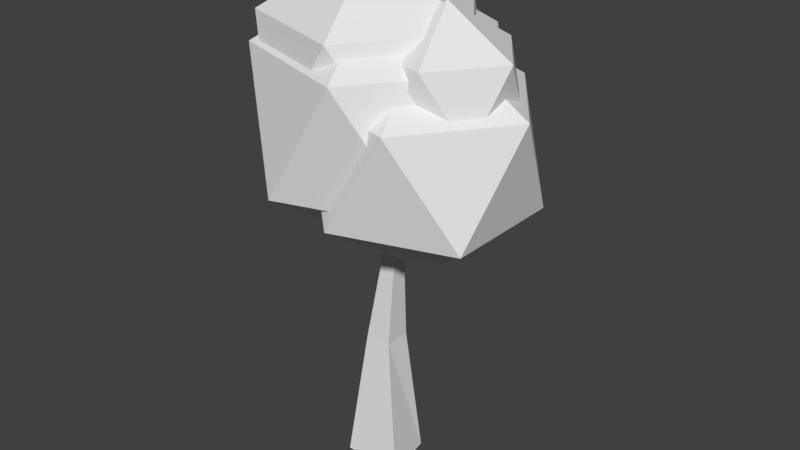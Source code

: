 # Source: Tree.blend  (saved by Blender 2.79.0; exported with 4.5.12 LTS)
import bpy
from mathutils import Matrix  # noqa: F401  (used for matrix-valued properties, if any)

bpy.ops.wm.read_factory_settings(use_empty=True)
scene = bpy.context.scene
scene.name = 'Scene'

# ---- collections
col_collection_1 = bpy.data.collections.new('Collection 1'); scene.collection.children.link(col_collection_1)

# ---- world
world_world = bpy.data.worlds.new('World'); scene.world = world_world
world_world.color = (0.05088, 0.05088, 0.05088)
world_world.use_sun_shadow = False
world_world.sun_shadow_jitter_overblur = 0.0
world_world.cycles.sampling_method = 'MANUAL'

# ---- meshes
me_icosphere_003 = bpy.data.meshes.new('Icosphere.003')
me_icosphere_003.from_pydata([(-0.1644, 0.0, 3.994), (0.9911, -0.8395, 4.877), (-0.6057, -1.358, 4.877), (-1.593, 0.0, 4.877), (-0.6057, 1.358, 4.877), (0.9911, 0.8395, 4.877), (0.277, -1.358, 6.305), (-1.32, -0.8395, 6.305), (-1.32, 0.8395, 6.305), (0.277, 1.358, 6.305), (1.264, 0.0, 6.305), (-0.1644, 0.0, 7.188), (0.9005, 0.0, 4.588), (1.638, -0.5358, 5.152), (0.6189, -0.8669, 5.152), (-0.01098, 0.0, 5.152), (0.6189, 0.8669, 5.152), (1.638, 0.5358, 5.152), (1.182, -0.8669, 6.063), (0.1631, -0.5358, 6.063), (0.1631, 0.5358, 6.063), (1.182, 0.8669, 6.063), (1.812, 0.0, 6.063), (0.9005, 0.0, 6.627), (0.0, 0.0, 3.284), (1.326, -0.9635, 4.297), (-0.5066, -1.559, 4.297), (-1.639, 0.0, 4.297), (-0.5066, 1.559, 4.297), (1.326, 0.9635, 4.297), (0.5066, -1.559, 5.936), (-1.326, -0.9635, 5.936), (-1.326, 0.9635, 5.936), (0.5066, 1.559, 5.936), (1.639, 0.0, 5.936), (0.0, 0.0, 6.949), (0.6343, 0.0, 3.135), (1.79, -0.8395, 4.018), (0.1929, -1.358, 4.018), (-0.794, 0.0, 4.018), (0.1929, 1.358, 4.018), (1.79, 0.8395, 4.018), (1.076, -1.358, 5.446), (-0.5212, -0.8395, 5.446), (-0.5212, 0.8395, 5.446), (1.076, 1.358, 5.446), (2.063, 0.0, 5.446), (0.6343, 0.0, 6.329)], [], [(0, 1, 2), (1, 0, 5), (0, 2, 3), (0, 3, 4), (0, 4, 5), (1, 5, 10), (2, 1, 6), (3, 2, 7), (4, 3, 8), (5, 4, 9), (1, 10, 6), (2, 6, 7), (3, 7, 8), (4, 8, 9), (5, 9, 10), (6, 10, 11), (7, 6, 11), (8, 7, 11), (9, 8, 11), (10, 9, 11), (12, 13, 14), (13, 12, 17), (12, 14, 15), (12, 15, 16), (12, 16, 17), (13, 17, 22), (14, 13, 18), (15, 14, 19), (16, 15, 20), (17, 16, 21), (13, 22, 18), (14, 18, 19), (15, 19, 20), (16, 20, 21), (17, 21, 22), (18, 22, 23), (19, 18, 23), (20, 19, 23), (21, 20, 23), (22, 21, 23), (24, 25, 26), (25, 24, 29), (24, 26, 27), (24, 27, 28), (24, 28, 29), (25, 29, 34), (26, 25, 30), (27, 26, 31), (28, 27, 32), (29, 28, 33), (25, 34, 30), (26, 30, 31), (27, 31, 32), (28, 32, 33), (29, 33, 34), (30, 34, 35), (31, 30, 35), (32, 31, 35), (33, 32, 35), (34, 33, 35), (36, 37, 38), (37, 36, 41), (36, 38, 39), (36, 39, 40), (36, 40, 41), (37, 41, 46), (38, 37, 42), (39, 38, 43), (40, 39, 44), (41, 40, 45), (37, 46, 42), (38, 42, 43), (39, 43, 44), (40, 44, 45), (41, 45, 46), (42, 46, 47), (43, 42, 47), (44, 43, 47), (45, 44, 47), (46, 45, 47)])
me_icosphere_003.use_remesh_preserve_volume = False
me_icosphere_003.use_remesh_preserve_attributes = False
me_icosphere_003.use_mirror_vertex_groups = False
me_icosphere_003.update()
me_cube_009 = bpy.data.meshes.new('Cube.009')
me_cube_009.from_pydata([(-0.3881, -0.3881, 3.614e-10), (-0.2012, -0.1835, 1.868), (-0.3881, 0.4484, 3.614e-10), (-0.2012, 0.1835, 1.868), (0.4484, -0.3881, -4.176e-10), (0.1658, -0.1835, 1.868), (0.3278, 0.3278, -3.053e-10), (0.1658, 0.1835, 1.868), (-0.01963, -0.1081, 2.978), (-0.01963, 0.1081, 2.978), (0.1966, 0.1081, 2.978), (0.1966, -0.1081, 2.978), (-0.02883, -0.1173, 4.188), (-0.02883, 0.1173, 4.188), (0.2058, 0.1173, 4.188), (0.2058, -0.1173, 4.188)], [], [(0, 1, 3, 2), (2, 3, 7, 6), (6, 7, 5, 4), (4, 5, 1, 0), (2, 6, 4, 0), (7, 3, 9, 10), (11, 10, 14, 15), (5, 7, 10, 11), (3, 1, 8, 9), (1, 5, 11, 8), (14, 13, 12, 15), (9, 8, 12, 13), (8, 11, 15, 12), (10, 9, 13, 14)])
me_cube_009.use_remesh_preserve_volume = False
me_cube_009.use_remesh_preserve_attributes = False
me_cube_009.use_mirror_vertex_groups = False
me_cube_009.update()
arm_armature = bpy.data.armatures.new('Armature')  # bones are not reproduced

# ---- objects
ob_armature = bpy.data.objects.new('Armature', arm_armature)
ob_icosphere_003 = bpy.data.objects.new('Icosphere.003', me_icosphere_003)
ob_cube = bpy.data.objects.new('Cube', me_cube_009)

# ---- transforms, parenting, visibility, modifiers, constraints
ob_armature.location = (0.0, 0.0, 0.0)
ob_armature.lineart.crease_threshold = 0.0
ob_icosphere_003.parent = ob_armature
ob_icosphere_003.location = (0.0, 0.0, 0.0)
ob_icosphere_003.lineart.crease_threshold = 0.0
_vg = ob_icosphere_003.vertex_groups.new(name='Bone')
_vg = ob_icosphere_003.vertex_groups.new(name='Bone.001')
_vg.add([0, 1, 2, 3, 4, 5, 6, 7, 8, 9, 10, 11, 12, 13, 14, 15, 16, 17, 18, 19, 20, 21, 22, 23, 24, 25, 26, 27, 28, 29, 30, 31, 32, 33, 34, 35, 36, 37, 38, 39, 40, 41, 42, 43, 44, 45, 46, 47], 1.0, 'REPLACE')
_m = ob_icosphere_003.modifiers.new('Armature', 'ARMATURE')
_m.object = ob_armature
ob_cube.parent = ob_armature
ob_cube.location = (0.0, 0.0, 0.0)
ob_cube.lineart.crease_threshold = 0.0
_vg = ob_cube.vertex_groups.new(name='Bone')
for _i, _w in zip([0, 1, 2, 3, 4, 5, 6, 7, 8, 9, 10, 11], [0.9997, 0.9875, 0.999, 0.9801, 0.9997, 0.9928, 0.9991, 0.9794, 0.03906, 0.0323, 0.02286, 0.02755]): _vg.add([_i], _w, 'REPLACE')
_vg = ob_cube.vertex_groups.new(name='Bone.001')
for _i, _w in zip([8, 9, 10, 11, 12, 13, 14, 15], [0.9555, 0.9589, 0.9636, 0.9612, 0.9875, 0.9876, 0.9877, 0.9874]): _vg.add([_i], _w, 'REPLACE')
_m = ob_cube.modifiers.new('Armature', 'ARMATURE')
_m.object = ob_armature

# ---- collection membership
col_collection_1.objects.link(ob_armature)
col_collection_1.objects.link(ob_icosphere_003)
col_collection_1.objects.link(ob_cube)

# ---- scene / render settings (as saved in the file)
scene.frame_start = 1; scene.frame_end = 250; scene.frame_set(1)
scene.render.engine = 'BLENDER_EEVEE_NEXT'
scene.render.resolution_percentage = 50
scene.render.dither_intensity = 0.0
scene.cycles.use_denoising = False
scene.cycles.samples = 128
scene.cycles.sampling_pattern = 'TABULATED_SOBOL'
scene.cycles.use_adaptive_sampling = False
scene.cycles.use_light_tree = False
scene.cycles.blur_glossy = 0.0
scene.cycles.sample_clamp_indirect = 0.0
scene.view_settings.view_transform = 'Standard'
bpy.context.view_layer.update()

# ---- added for rendering (the .blend has no active camera and no usable light): camera, sun
cam_auto = bpy.data.cameras.new('AutoCamera')
cam_auto.lens = 50.0
cam_auto.sensor_width = 36.0
cam_auto.clip_end = 1000.0
ob_auto_camera = bpy.data.objects.new('AutoCamera', cam_auto)
scene.collection.objects.link(ob_auto_camera)
ob_auto_camera.location = (8.22903, -9.62088, 10.0078)
ob_auto_camera.rotation_euler = (1.09748, -7.21219e-08, 0.694738)
scene.camera = ob_auto_camera
light_auto_sun = bpy.data.lights.new('AutoSun', 'SUN')
light_auto_sun.energy = 3.0
light_auto_sun.angle = 0.0523599
ob_auto_sun = bpy.data.objects.new('AutoSun', light_auto_sun)
scene.collection.objects.link(ob_auto_sun)
ob_auto_sun.rotation_euler = (0.872665, 0.174533, 0.523599)
bpy.context.view_layer.update()
